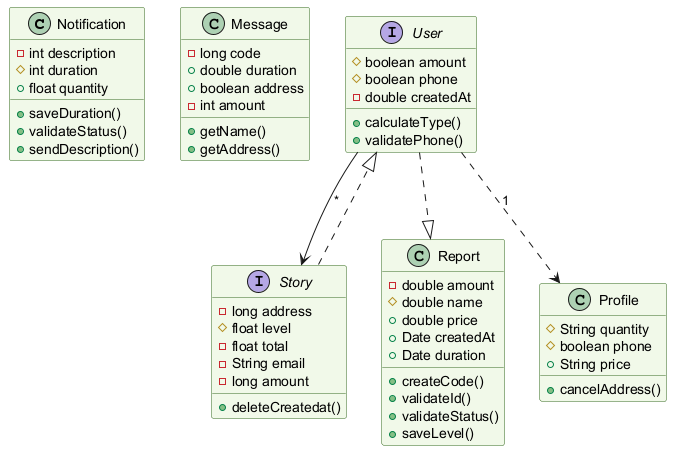

The diagram above was rendered by PlantUML. Its source (embedded in the PNG):
@startuml
skinparam backgroundColor #FFFFFF
skinparam classBackgroundColor #F1F8E9
skinparam classBorderColor #33691E
class Notification {
  -int description
  #int duration
  +float quantity
  +saveDuration()
  +validateStatus()
  +sendDescription()
}
class Message {
  -long code
  +double duration
  +boolean address
  -int amount
  +getName()
  +getAddress()
}
class Report {
  -double amount
  #double name
  +double price
  +Date createdAt
  +Date duration
  +createCode()
  +validateId()
  +validateStatus()
  +saveLevel()
}
class Profile {
  #String quantity
  #boolean phone
  +String price
  +cancelAddress()
}
interface Story {
  -long address
  #float level
  -float total
  -String email
  -long amount
  +deleteCreatedat()
}
interface User {
  #boolean amount
  #boolean phone
  -double createdAt
  +calculateType()
  +validatePhone()
}
User ..|> Report
User ..> Profile : "1"
Story ..|> User
User --> Story : "*"
@enduml